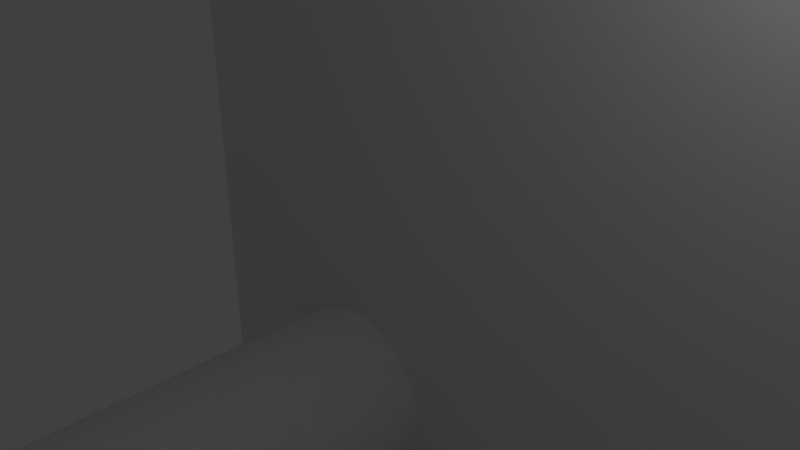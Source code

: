 # Source: end_stop_support_c.blend  (saved by Blender 2.79.0; exported with 4.5.12 LTS)
import bpy
from mathutils import Matrix  # noqa: F401  (used for matrix-valued properties, if any)

bpy.ops.wm.read_factory_settings(use_empty=True)
scene = bpy.context.scene
scene.name = 'Scene'

# ---- collections
col_collection_1 = bpy.data.collections.new('Collection 1'); scene.collection.children.link(col_collection_1)

# ---- materials (node trees are filled in below, after node groups)
mat_material = bpy.data.materials.new('Material')
mat_material.alpha_threshold = 0.0
mat_material.use_transparent_shadow = False
mat_material.roughness = 0.5
mat_material.line_color = (0.0, 0.0, 0.0, 1.0)

# ---- material node trees

# ---- world
world_world = bpy.data.worlds.new('World'); scene.world = world_world
world_world.color = (0.05088, 0.05088, 0.05088)
world_world.use_sun_shadow = False
world_world.sun_shadow_jitter_overblur = 0.0
world_world.cycles.sampling_method = 'MANUAL'

# ---- cameras
cam_camera = bpy.data.cameras.new('Camera')
cam_camera.clip_end = 100.0
cam_camera.lens = 35.0
cam_camera.sensor_width = 32.0
cam_camera.sensor_height = 18.0
cam_camera.ortho_scale = 7.314
cam_camera.dof.focus_distance = 0.0
cam_camera.dof.aperture_fstop = 128.0

# ---- lights
light_lamp = bpy.data.lights.new('Lamp', 'POINT')
light_lamp.transmission_factor = 0.0
light_lamp.cutoff_distance = 30.0
light_lamp.energy = 100.0
light_lamp.shadow_buffer_clip_start = 1.001
light_lamp.shadow_soft_size = 0.1
light_lamp.shadow_maximum_resolution = 0.006
light_lamp.use_absolute_resolution = True

# ---- meshes
me_cylinder_004 = bpy.data.meshes.new('Cylinder.004')
me_cylinder_004.from_pydata([(0.0, 2.0, -10.0), (0.0, 2.0, 10.0), (0.196, 1.99, -10.0), (0.196, 1.99, 10.0), (0.3902, 1.962, -10.0), (0.3902, 1.962, 10.0), (0.5806, 1.914, -10.0), (0.5806, 1.914, 10.0), (0.7654, 1.848, -10.0), (0.7654, 1.848, 10.0), (0.9428, 1.764, -10.0), (0.9428, 1.764, 10.0), (1.111, 1.663, -10.0), (1.111, 1.663, 10.0), (1.269, 1.546, -10.0), (1.269, 1.546, 10.0), (1.414, 1.414, -10.0), (1.414, 1.414, 10.0), (1.546, 1.269, -10.0), (1.546, 1.269, 10.0), (1.663, 1.111, -10.0), (1.663, 1.111, 10.0), (1.764, 0.9428, -10.0), (1.764, 0.9428, 10.0), (1.848, 0.7654, -10.0), (1.848, 0.7654, 10.0), (1.914, 0.5806, -10.0), (1.914, 0.5806, 10.0), (1.962, 0.3902, -10.0), (1.962, 0.3902, 10.0), (1.99, 0.196, -10.0), (1.99, 0.196, 10.0), (2.0, -3.258e-07, -10.0), (2.0, -3.258e-07, 10.0), (1.99, -0.196, -10.0), (1.99, -0.196, 10.0), (1.962, -0.3902, -10.0), (1.962, -0.3902, 10.0), (1.914, -0.5806, -10.0), (1.914, -0.5806, 10.0), (1.848, -0.7654, -10.0), (1.848, -0.7654, 10.0), (1.764, -0.9428, -10.0), (1.764, -0.9428, 10.0), (1.663, -1.111, -10.0), (1.663, -1.111, 10.0), (1.546, -1.269, -10.0), (1.546, -1.269, 10.0), (1.414, -1.414, -10.0), (1.414, -1.414, 10.0), (1.269, -1.546, -10.0), (1.269, -1.546, 10.0), (1.111, -1.663, -10.0), (1.111, -1.663, 10.0), (0.9428, -1.764, -10.0), (0.9428, -1.764, 10.0), (0.7654, -1.848, -10.0), (0.7654, -1.848, 10.0), (0.5806, -1.914, -10.0), (0.5806, -1.914, 10.0), (0.3902, -1.962, -10.0), (0.3902, -1.962, 10.0), (0.196, -1.99, -10.0), (0.196, -1.99, 10.0), (-1.605e-06, -2.0, -10.0), (-1.605e-06, -2.0, 10.0), (-0.196, -1.99, -10.0), (-0.196, -1.99, 10.0), (-0.3902, -1.962, -10.0), (-0.3902, -1.962, 10.0), (-0.5806, -1.914, -10.0), (-0.5806, -1.914, 10.0), (-0.7654, -1.848, -10.0), (-0.7654, -1.848, 10.0), (-0.9428, -1.764, -10.0), (-0.9428, -1.764, 10.0), (-1.111, -1.663, -10.0), (-1.111, -1.663, 10.0), (-1.269, -1.546, -10.0), (-1.269, -1.546, 10.0), (-1.414, -1.414, -10.0), (-1.414, -1.414, 10.0), (-1.546, -1.269, -10.0), (-1.546, -1.269, 10.0), (-1.663, -1.111, -10.0), (-1.663, -1.111, 10.0), (-1.764, -0.9428, -10.0), (-1.764, -0.9428, 10.0), (-1.848, -0.7654, -10.0), (-1.848, -0.7654, 10.0), (-1.914, -0.5806, -10.0), (-1.914, -0.5806, 10.0), (-1.962, -0.3902, -10.0), (-1.962, -0.3902, 10.0), (-1.99, -0.196, -10.0), (-1.99, -0.196, 10.0), (-2.0, -9.298e-07, -10.0), (-2.0, -9.298e-07, 10.0), (-1.99, 0.196, -10.0), (-1.99, 0.196, 10.0), (-1.962, 0.3902, -10.0), (-1.962, 0.3902, 10.0), (-1.914, 0.5806, -10.0), (-1.914, 0.5806, 10.0), (-1.848, 0.7654, -10.0), (-1.848, 0.7654, 10.0), (-1.764, 0.9428, -10.0), (-1.764, 0.9428, 10.0), (-1.663, 1.111, -10.0), (-1.663, 1.111, 10.0), (-1.546, 1.269, -10.0), (-1.546, 1.269, 10.0), (-1.414, 1.414, -10.0), (-1.414, 1.414, 10.0), (-1.269, 1.546, -10.0), (-1.269, 1.546, 10.0), (-1.111, 1.663, -10.0), (-1.111, 1.663, 10.0), (-0.9428, 1.764, -10.0), (-0.9428, 1.764, 10.0), (-0.7654, 1.848, -10.0), (-0.7654, 1.848, 10.0), (-0.5806, 1.914, -10.0), (-0.5806, 1.914, 10.0), (-0.3902, 1.962, -10.0), (-0.3902, 1.962, 10.0), (-0.196, 1.99, -10.0), (-0.196, 1.99, 10.0)], [], [(0, 1, 3, 2), (2, 3, 5, 4), (4, 5, 7, 6), (6, 7, 9, 8), (8, 9, 11, 10), (10, 11, 13, 12), (12, 13, 15, 14), (14, 15, 17, 16), (16, 17, 19, 18), (18, 19, 21, 20), (20, 21, 23, 22), (22, 23, 25, 24), (24, 25, 27, 26), (26, 27, 29, 28), (28, 29, 31, 30), (30, 31, 33, 32), (32, 33, 35, 34), (34, 35, 37, 36), (36, 37, 39, 38), (38, 39, 41, 40), (40, 41, 43, 42), (42, 43, 45, 44), (44, 45, 47, 46), (46, 47, 49, 48), (48, 49, 51, 50), (50, 51, 53, 52), (52, 53, 55, 54), (54, 55, 57, 56), (56, 57, 59, 58), (58, 59, 61, 60), (60, 61, 63, 62), (62, 63, 65, 64), (64, 65, 67, 66), (66, 67, 69, 68), (68, 69, 71, 70), (70, 71, 73, 72), (72, 73, 75, 74), (74, 75, 77, 76), (76, 77, 79, 78), (78, 79, 81, 80), (80, 81, 83, 82), (82, 83, 85, 84), (84, 85, 87, 86), (86, 87, 89, 88), (88, 89, 91, 90), (90, 91, 93, 92), (92, 93, 95, 94), (94, 95, 97, 96), (96, 97, 99, 98), (98, 99, 101, 100), (100, 101, 103, 102), (102, 103, 105, 104), (104, 105, 107, 106), (106, 107, 109, 108), (108, 109, 111, 110), (110, 111, 113, 112), (112, 113, 115, 114), (114, 115, 117, 116), (116, 117, 119, 118), (118, 119, 121, 120), (120, 121, 123, 122), (122, 123, 125, 124), (3, 1, 127, 125, 123, 121, 119, 117, 115, 113, 111, 109, 107, 105, 103, 101, 99, 97, 95, 93, 91, 89, 87, 85, 83, 81, 79, 77, 75, 73, 71, 69, 67, 65, 63, 61, 59, 57, 55, 53, 51, 49, 47, 45, 43, 41, 39, 37, 35, 33, 31, 29, 27, 25, 23, 21, 19, 17, 15, 13, 11, 9, 7, 5), (124, 125, 127, 126), (126, 127, 1, 0), (0, 2, 4, 6, 8, 10, 12, 14, 16, 18, 20, 22, 24, 26, 28, 30, 32, 34, 36, 38, 40, 42, 44, 46, 48, 50, 52, 54, 56, 58, 60, 62, 64, 66, 68, 70, 72, 74, 76, 78, 80, 82, 84, 86, 88, 90, 92, 94, 96, 98, 100, 102, 104, 106, 108, 110, 112, 114, 116, 118, 120, 122, 124, 126)])
me_cylinder_004.use_remesh_preserve_volume = False
me_cylinder_004.use_remesh_preserve_attributes = False
me_cylinder_004.use_mirror_vertex_groups = False
me_cylinder_004.update()
me_cylinder_003 = bpy.data.meshes.new('Cylinder.003')
me_cylinder_003.from_pydata([(0.0, 2.0, -10.0), (0.0, 2.0, 10.0), (0.196, 1.99, -10.0), (0.196, 1.99, 10.0), (0.3902, 1.962, -10.0), (0.3902, 1.962, 10.0), (0.5806, 1.914, -10.0), (0.5806, 1.914, 10.0), (0.7654, 1.848, -10.0), (0.7654, 1.848, 10.0), (0.9428, 1.764, -10.0), (0.9428, 1.764, 10.0), (1.111, 1.663, -10.0), (1.111, 1.663, 10.0), (1.269, 1.546, -10.0), (1.269, 1.546, 10.0), (1.414, 1.414, -10.0), (1.414, 1.414, 10.0), (1.546, 1.269, -10.0), (1.546, 1.269, 10.0), (1.663, 1.111, -10.0), (1.663, 1.111, 10.0), (1.764, 0.9428, -10.0), (1.764, 0.9428, 10.0), (1.848, 0.7654, -10.0), (1.848, 0.7654, 10.0), (1.914, 0.5806, -10.0), (1.914, 0.5806, 10.0), (1.962, 0.3902, -10.0), (1.962, 0.3902, 10.0), (1.99, 0.196, -10.0), (1.99, 0.196, 10.0), (2.0, -3.258e-07, -10.0), (2.0, -3.258e-07, 10.0), (1.99, -0.196, -10.0), (1.99, -0.196, 10.0), (1.962, -0.3902, -10.0), (1.962, -0.3902, 10.0), (1.914, -0.5806, -10.0), (1.914, -0.5806, 10.0), (1.848, -0.7654, -10.0), (1.848, -0.7654, 10.0), (1.764, -0.9428, -10.0), (1.764, -0.9428, 10.0), (1.663, -1.111, -10.0), (1.663, -1.111, 10.0), (1.546, -1.269, -10.0), (1.546, -1.269, 10.0), (1.414, -1.414, -10.0), (1.414, -1.414, 10.0), (1.269, -1.546, -10.0), (1.269, -1.546, 10.0), (1.111, -1.663, -10.0), (1.111, -1.663, 10.0), (0.9428, -1.764, -10.0), (0.9428, -1.764, 10.0), (0.7654, -1.848, -10.0), (0.7654, -1.848, 10.0), (0.5806, -1.914, -10.0), (0.5806, -1.914, 10.0), (0.3902, -1.962, -10.0), (0.3902, -1.962, 10.0), (0.196, -1.99, -10.0), (0.196, -1.99, 10.0), (-1.605e-06, -2.0, -10.0), (-1.605e-06, -2.0, 10.0), (-0.196, -1.99, -10.0), (-0.196, -1.99, 10.0), (-0.3902, -1.962, -10.0), (-0.3902, -1.962, 10.0), (-0.5806, -1.914, -10.0), (-0.5806, -1.914, 10.0), (-0.7654, -1.848, -10.0), (-0.7654, -1.848, 10.0), (-0.9428, -1.764, -10.0), (-0.9428, -1.764, 10.0), (-1.111, -1.663, -10.0), (-1.111, -1.663, 10.0), (-1.269, -1.546, -10.0), (-1.269, -1.546, 10.0), (-1.414, -1.414, -10.0), (-1.414, -1.414, 10.0), (-1.546, -1.269, -10.0), (-1.546, -1.269, 10.0), (-1.663, -1.111, -10.0), (-1.663, -1.111, 10.0), (-1.764, -0.9428, -10.0), (-1.764, -0.9428, 10.0), (-1.848, -0.7654, -10.0), (-1.848, -0.7654, 10.0), (-1.914, -0.5806, -10.0), (-1.914, -0.5806, 10.0), (-1.962, -0.3902, -10.0), (-1.962, -0.3902, 10.0), (-1.99, -0.196, -10.0), (-1.99, -0.196, 10.0), (-2.0, -9.298e-07, -10.0), (-2.0, -9.298e-07, 10.0), (-1.99, 0.196, -10.0), (-1.99, 0.196, 10.0), (-1.962, 0.3902, -10.0), (-1.962, 0.3902, 10.0), (-1.914, 0.5806, -10.0), (-1.914, 0.5806, 10.0), (-1.848, 0.7654, -10.0), (-1.848, 0.7654, 10.0), (-1.764, 0.9428, -10.0), (-1.764, 0.9428, 10.0), (-1.663, 1.111, -10.0), (-1.663, 1.111, 10.0), (-1.546, 1.269, -10.0), (-1.546, 1.269, 10.0), (-1.414, 1.414, -10.0), (-1.414, 1.414, 10.0), (-1.269, 1.546, -10.0), (-1.269, 1.546, 10.0), (-1.111, 1.663, -10.0), (-1.111, 1.663, 10.0), (-0.9428, 1.764, -10.0), (-0.9428, 1.764, 10.0), (-0.7654, 1.848, -10.0), (-0.7654, 1.848, 10.0), (-0.5806, 1.914, -10.0), (-0.5806, 1.914, 10.0), (-0.3902, 1.962, -10.0), (-0.3902, 1.962, 10.0), (-0.196, 1.99, -10.0), (-0.196, 1.99, 10.0)], [], [(0, 1, 3, 2), (2, 3, 5, 4), (4, 5, 7, 6), (6, 7, 9, 8), (8, 9, 11, 10), (10, 11, 13, 12), (12, 13, 15, 14), (14, 15, 17, 16), (16, 17, 19, 18), (18, 19, 21, 20), (20, 21, 23, 22), (22, 23, 25, 24), (24, 25, 27, 26), (26, 27, 29, 28), (28, 29, 31, 30), (30, 31, 33, 32), (32, 33, 35, 34), (34, 35, 37, 36), (36, 37, 39, 38), (38, 39, 41, 40), (40, 41, 43, 42), (42, 43, 45, 44), (44, 45, 47, 46), (46, 47, 49, 48), (48, 49, 51, 50), (50, 51, 53, 52), (52, 53, 55, 54), (54, 55, 57, 56), (56, 57, 59, 58), (58, 59, 61, 60), (60, 61, 63, 62), (62, 63, 65, 64), (64, 65, 67, 66), (66, 67, 69, 68), (68, 69, 71, 70), (70, 71, 73, 72), (72, 73, 75, 74), (74, 75, 77, 76), (76, 77, 79, 78), (78, 79, 81, 80), (80, 81, 83, 82), (82, 83, 85, 84), (84, 85, 87, 86), (86, 87, 89, 88), (88, 89, 91, 90), (90, 91, 93, 92), (92, 93, 95, 94), (94, 95, 97, 96), (96, 97, 99, 98), (98, 99, 101, 100), (100, 101, 103, 102), (102, 103, 105, 104), (104, 105, 107, 106), (106, 107, 109, 108), (108, 109, 111, 110), (110, 111, 113, 112), (112, 113, 115, 114), (114, 115, 117, 116), (116, 117, 119, 118), (118, 119, 121, 120), (120, 121, 123, 122), (122, 123, 125, 124), (3, 1, 127, 125, 123, 121, 119, 117, 115, 113, 111, 109, 107, 105, 103, 101, 99, 97, 95, 93, 91, 89, 87, 85, 83, 81, 79, 77, 75, 73, 71, 69, 67, 65, 63, 61, 59, 57, 55, 53, 51, 49, 47, 45, 43, 41, 39, 37, 35, 33, 31, 29, 27, 25, 23, 21, 19, 17, 15, 13, 11, 9, 7, 5), (124, 125, 127, 126), (126, 127, 1, 0), (0, 2, 4, 6, 8, 10, 12, 14, 16, 18, 20, 22, 24, 26, 28, 30, 32, 34, 36, 38, 40, 42, 44, 46, 48, 50, 52, 54, 56, 58, 60, 62, 64, 66, 68, 70, 72, 74, 76, 78, 80, 82, 84, 86, 88, 90, 92, 94, 96, 98, 100, 102, 104, 106, 108, 110, 112, 114, 116, 118, 120, 122, 124, 126)])
me_cylinder_003.use_remesh_preserve_volume = False
me_cylinder_003.use_remesh_preserve_attributes = False
me_cylinder_003.use_mirror_vertex_groups = False
me_cylinder_003.update()
me_cylinder_002 = bpy.data.meshes.new('Cylinder.002')
me_cylinder_002.from_pydata([(0.0, 2.0, -10.0), (0.0, 2.0, 10.0), (0.196, 1.99, -10.0), (0.196, 1.99, 10.0), (0.3902, 1.962, -10.0), (0.3902, 1.962, 10.0), (0.5806, 1.914, -10.0), (0.5806, 1.914, 10.0), (0.7654, 1.848, -10.0), (0.7654, 1.848, 10.0), (0.9428, 1.764, -10.0), (0.9428, 1.764, 10.0), (1.111, 1.663, -10.0), (1.111, 1.663, 10.0), (1.269, 1.546, -10.0), (1.269, 1.546, 10.0), (1.414, 1.414, -10.0), (1.414, 1.414, 10.0), (1.546, 1.269, -10.0), (1.546, 1.269, 10.0), (1.663, 1.111, -10.0), (1.663, 1.111, 10.0), (1.764, 0.9428, -10.0), (1.764, 0.9428, 10.0), (1.848, 0.7654, -10.0), (1.848, 0.7654, 10.0), (1.914, 0.5806, -10.0), (1.914, 0.5806, 10.0), (1.962, 0.3902, -10.0), (1.962, 0.3902, 10.0), (1.99, 0.196, -10.0), (1.99, 0.196, 10.0), (2.0, -3.258e-07, -10.0), (2.0, -3.258e-07, 10.0), (1.99, -0.196, -10.0), (1.99, -0.196, 10.0), (1.962, -0.3902, -10.0), (1.962, -0.3902, 10.0), (1.914, -0.5806, -10.0), (1.914, -0.5806, 10.0), (1.848, -0.7654, -10.0), (1.848, -0.7654, 10.0), (1.764, -0.9428, -10.0), (1.764, -0.9428, 10.0), (1.663, -1.111, -10.0), (1.663, -1.111, 10.0), (1.546, -1.269, -10.0), (1.546, -1.269, 10.0), (1.414, -1.414, -10.0), (1.414, -1.414, 10.0), (1.269, -1.546, -10.0), (1.269, -1.546, 10.0), (1.111, -1.663, -10.0), (1.111, -1.663, 10.0), (0.9428, -1.764, -10.0), (0.9428, -1.764, 10.0), (0.7654, -1.848, -10.0), (0.7654, -1.848, 10.0), (0.5806, -1.914, -10.0), (0.5806, -1.914, 10.0), (0.3902, -1.962, -10.0), (0.3902, -1.962, 10.0), (0.196, -1.99, -10.0), (0.196, -1.99, 10.0), (-1.605e-06, -2.0, -10.0), (-1.605e-06, -2.0, 10.0), (-0.196, -1.99, -10.0), (-0.196, -1.99, 10.0), (-0.3902, -1.962, -10.0), (-0.3902, -1.962, 10.0), (-0.5806, -1.914, -10.0), (-0.5806, -1.914, 10.0), (-0.7654, -1.848, -10.0), (-0.7654, -1.848, 10.0), (-0.9428, -1.764, -10.0), (-0.9428, -1.764, 10.0), (-1.111, -1.663, -10.0), (-1.111, -1.663, 10.0), (-1.269, -1.546, -10.0), (-1.269, -1.546, 10.0), (-1.414, -1.414, -10.0), (-1.414, -1.414, 10.0), (-1.546, -1.269, -10.0), (-1.546, -1.269, 10.0), (-1.663, -1.111, -10.0), (-1.663, -1.111, 10.0), (-1.764, -0.9428, -10.0), (-1.764, -0.9428, 10.0), (-1.848, -0.7654, -10.0), (-1.848, -0.7654, 10.0), (-1.914, -0.5806, -10.0), (-1.914, -0.5806, 10.0), (-1.962, -0.3902, -10.0), (-1.962, -0.3902, 10.0), (-1.99, -0.196, -10.0), (-1.99, -0.196, 10.0), (-2.0, -9.298e-07, -10.0), (-2.0, -9.298e-07, 10.0), (-1.99, 0.196, -10.0), (-1.99, 0.196, 10.0), (-1.962, 0.3902, -10.0), (-1.962, 0.3902, 10.0), (-1.914, 0.5806, -10.0), (-1.914, 0.5806, 10.0), (-1.848, 0.7654, -10.0), (-1.848, 0.7654, 10.0), (-1.764, 0.9428, -10.0), (-1.764, 0.9428, 10.0), (-1.663, 1.111, -10.0), (-1.663, 1.111, 10.0), (-1.546, 1.269, -10.0), (-1.546, 1.269, 10.0), (-1.414, 1.414, -10.0), (-1.414, 1.414, 10.0), (-1.269, 1.546, -10.0), (-1.269, 1.546, 10.0), (-1.111, 1.663, -10.0), (-1.111, 1.663, 10.0), (-0.9428, 1.764, -10.0), (-0.9428, 1.764, 10.0), (-0.7654, 1.848, -10.0), (-0.7654, 1.848, 10.0), (-0.5806, 1.914, -10.0), (-0.5806, 1.914, 10.0), (-0.3902, 1.962, -10.0), (-0.3902, 1.962, 10.0), (-0.196, 1.99, -10.0), (-0.196, 1.99, 10.0)], [], [(0, 1, 3, 2), (2, 3, 5, 4), (4, 5, 7, 6), (6, 7, 9, 8), (8, 9, 11, 10), (10, 11, 13, 12), (12, 13, 15, 14), (14, 15, 17, 16), (16, 17, 19, 18), (18, 19, 21, 20), (20, 21, 23, 22), (22, 23, 25, 24), (24, 25, 27, 26), (26, 27, 29, 28), (28, 29, 31, 30), (30, 31, 33, 32), (32, 33, 35, 34), (34, 35, 37, 36), (36, 37, 39, 38), (38, 39, 41, 40), (40, 41, 43, 42), (42, 43, 45, 44), (44, 45, 47, 46), (46, 47, 49, 48), (48, 49, 51, 50), (50, 51, 53, 52), (52, 53, 55, 54), (54, 55, 57, 56), (56, 57, 59, 58), (58, 59, 61, 60), (60, 61, 63, 62), (62, 63, 65, 64), (64, 65, 67, 66), (66, 67, 69, 68), (68, 69, 71, 70), (70, 71, 73, 72), (72, 73, 75, 74), (74, 75, 77, 76), (76, 77, 79, 78), (78, 79, 81, 80), (80, 81, 83, 82), (82, 83, 85, 84), (84, 85, 87, 86), (86, 87, 89, 88), (88, 89, 91, 90), (90, 91, 93, 92), (92, 93, 95, 94), (94, 95, 97, 96), (96, 97, 99, 98), (98, 99, 101, 100), (100, 101, 103, 102), (102, 103, 105, 104), (104, 105, 107, 106), (106, 107, 109, 108), (108, 109, 111, 110), (110, 111, 113, 112), (112, 113, 115, 114), (114, 115, 117, 116), (116, 117, 119, 118), (118, 119, 121, 120), (120, 121, 123, 122), (122, 123, 125, 124), (3, 1, 127, 125, 123, 121, 119, 117, 115, 113, 111, 109, 107, 105, 103, 101, 99, 97, 95, 93, 91, 89, 87, 85, 83, 81, 79, 77, 75, 73, 71, 69, 67, 65, 63, 61, 59, 57, 55, 53, 51, 49, 47, 45, 43, 41, 39, 37, 35, 33, 31, 29, 27, 25, 23, 21, 19, 17, 15, 13, 11, 9, 7, 5), (124, 125, 127, 126), (126, 127, 1, 0), (0, 2, 4, 6, 8, 10, 12, 14, 16, 18, 20, 22, 24, 26, 28, 30, 32, 34, 36, 38, 40, 42, 44, 46, 48, 50, 52, 54, 56, 58, 60, 62, 64, 66, 68, 70, 72, 74, 76, 78, 80, 82, 84, 86, 88, 90, 92, 94, 96, 98, 100, 102, 104, 106, 108, 110, 112, 114, 116, 118, 120, 122, 124, 126)])
me_cylinder_002.use_remesh_preserve_volume = False
me_cylinder_002.use_remesh_preserve_attributes = False
me_cylinder_002.use_mirror_vertex_groups = False
me_cylinder_002.update()
me_cylinder_001 = bpy.data.meshes.new('Cylinder.001')
me_cylinder_001.from_pydata([(0.0, 2.0, -10.0), (0.0, 2.0, 10.0), (0.196, 1.99, -10.0), (0.196, 1.99, 10.0), (0.3902, 1.962, -10.0), (0.3902, 1.962, 10.0), (0.5806, 1.914, -10.0), (0.5806, 1.914, 10.0), (0.7654, 1.848, -10.0), (0.7654, 1.848, 10.0), (0.9428, 1.764, -10.0), (0.9428, 1.764, 10.0), (1.111, 1.663, -10.0), (1.111, 1.663, 10.0), (1.269, 1.546, -10.0), (1.269, 1.546, 10.0), (1.414, 1.414, -10.0), (1.414, 1.414, 10.0), (1.546, 1.269, -10.0), (1.546, 1.269, 10.0), (1.663, 1.111, -10.0), (1.663, 1.111, 10.0), (1.764, 0.9428, -10.0), (1.764, 0.9428, 10.0), (1.848, 0.7654, -10.0), (1.848, 0.7654, 10.0), (1.914, 0.5806, -10.0), (1.914, 0.5806, 10.0), (1.962, 0.3902, -10.0), (1.962, 0.3902, 10.0), (1.99, 0.196, -10.0), (1.99, 0.196, 10.0), (2.0, -3.258e-07, -10.0), (2.0, -3.258e-07, 10.0), (1.99, -0.196, -10.0), (1.99, -0.196, 10.0), (1.962, -0.3902, -10.0), (1.962, -0.3902, 10.0), (1.914, -0.5806, -10.0), (1.914, -0.5806, 10.0), (1.848, -0.7654, -10.0), (1.848, -0.7654, 10.0), (1.764, -0.9428, -10.0), (1.764, -0.9428, 10.0), (1.663, -1.111, -10.0), (1.663, -1.111, 10.0), (1.546, -1.269, -10.0), (1.546, -1.269, 10.0), (1.414, -1.414, -10.0), (1.414, -1.414, 10.0), (1.269, -1.546, -10.0), (1.269, -1.546, 10.0), (1.111, -1.663, -10.0), (1.111, -1.663, 10.0), (0.9428, -1.764, -10.0), (0.9428, -1.764, 10.0), (0.7654, -1.848, -10.0), (0.7654, -1.848, 10.0), (0.5806, -1.914, -10.0), (0.5806, -1.914, 10.0), (0.3902, -1.962, -10.0), (0.3902, -1.962, 10.0), (0.196, -1.99, -10.0), (0.196, -1.99, 10.0), (-1.605e-06, -2.0, -10.0), (-1.605e-06, -2.0, 10.0), (-0.196, -1.99, -10.0), (-0.196, -1.99, 10.0), (-0.3902, -1.962, -10.0), (-0.3902, -1.962, 10.0), (-0.5806, -1.914, -10.0), (-0.5806, -1.914, 10.0), (-0.7654, -1.848, -10.0), (-0.7654, -1.848, 10.0), (-0.9428, -1.764, -10.0), (-0.9428, -1.764, 10.0), (-1.111, -1.663, -10.0), (-1.111, -1.663, 10.0), (-1.269, -1.546, -10.0), (-1.269, -1.546, 10.0), (-1.414, -1.414, -10.0), (-1.414, -1.414, 10.0), (-1.546, -1.269, -10.0), (-1.546, -1.269, 10.0), (-1.663, -1.111, -10.0), (-1.663, -1.111, 10.0), (-1.764, -0.9428, -10.0), (-1.764, -0.9428, 10.0), (-1.848, -0.7654, -10.0), (-1.848, -0.7654, 10.0), (-1.914, -0.5806, -10.0), (-1.914, -0.5806, 10.0), (-1.962, -0.3902, -10.0), (-1.962, -0.3902, 10.0), (-1.99, -0.196, -10.0), (-1.99, -0.196, 10.0), (-2.0, -9.298e-07, -10.0), (-2.0, -9.298e-07, 10.0), (-1.99, 0.196, -10.0), (-1.99, 0.196, 10.0), (-1.962, 0.3902, -10.0), (-1.962, 0.3902, 10.0), (-1.914, 0.5806, -10.0), (-1.914, 0.5806, 10.0), (-1.848, 0.7654, -10.0), (-1.848, 0.7654, 10.0), (-1.764, 0.9428, -10.0), (-1.764, 0.9428, 10.0), (-1.663, 1.111, -10.0), (-1.663, 1.111, 10.0), (-1.546, 1.269, -10.0), (-1.546, 1.269, 10.0), (-1.414, 1.414, -10.0), (-1.414, 1.414, 10.0), (-1.269, 1.546, -10.0), (-1.269, 1.546, 10.0), (-1.111, 1.663, -10.0), (-1.111, 1.663, 10.0), (-0.9428, 1.764, -10.0), (-0.9428, 1.764, 10.0), (-0.7654, 1.848, -10.0), (-0.7654, 1.848, 10.0), (-0.5806, 1.914, -10.0), (-0.5806, 1.914, 10.0), (-0.3902, 1.962, -10.0), (-0.3902, 1.962, 10.0), (-0.196, 1.99, -10.0), (-0.196, 1.99, 10.0)], [], [(0, 1, 3, 2), (2, 3, 5, 4), (4, 5, 7, 6), (6, 7, 9, 8), (8, 9, 11, 10), (10, 11, 13, 12), (12, 13, 15, 14), (14, 15, 17, 16), (16, 17, 19, 18), (18, 19, 21, 20), (20, 21, 23, 22), (22, 23, 25, 24), (24, 25, 27, 26), (26, 27, 29, 28), (28, 29, 31, 30), (30, 31, 33, 32), (32, 33, 35, 34), (34, 35, 37, 36), (36, 37, 39, 38), (38, 39, 41, 40), (40, 41, 43, 42), (42, 43, 45, 44), (44, 45, 47, 46), (46, 47, 49, 48), (48, 49, 51, 50), (50, 51, 53, 52), (52, 53, 55, 54), (54, 55, 57, 56), (56, 57, 59, 58), (58, 59, 61, 60), (60, 61, 63, 62), (62, 63, 65, 64), (64, 65, 67, 66), (66, 67, 69, 68), (68, 69, 71, 70), (70, 71, 73, 72), (72, 73, 75, 74), (74, 75, 77, 76), (76, 77, 79, 78), (78, 79, 81, 80), (80, 81, 83, 82), (82, 83, 85, 84), (84, 85, 87, 86), (86, 87, 89, 88), (88, 89, 91, 90), (90, 91, 93, 92), (92, 93, 95, 94), (94, 95, 97, 96), (96, 97, 99, 98), (98, 99, 101, 100), (100, 101, 103, 102), (102, 103, 105, 104), (104, 105, 107, 106), (106, 107, 109, 108), (108, 109, 111, 110), (110, 111, 113, 112), (112, 113, 115, 114), (114, 115, 117, 116), (116, 117, 119, 118), (118, 119, 121, 120), (120, 121, 123, 122), (122, 123, 125, 124), (3, 1, 127, 125, 123, 121, 119, 117, 115, 113, 111, 109, 107, 105, 103, 101, 99, 97, 95, 93, 91, 89, 87, 85, 83, 81, 79, 77, 75, 73, 71, 69, 67, 65, 63, 61, 59, 57, 55, 53, 51, 49, 47, 45, 43, 41, 39, 37, 35, 33, 31, 29, 27, 25, 23, 21, 19, 17, 15, 13, 11, 9, 7, 5), (124, 125, 127, 126), (126, 127, 1, 0), (0, 2, 4, 6, 8, 10, 12, 14, 16, 18, 20, 22, 24, 26, 28, 30, 32, 34, 36, 38, 40, 42, 44, 46, 48, 50, 52, 54, 56, 58, 60, 62, 64, 66, 68, 70, 72, 74, 76, 78, 80, 82, 84, 86, 88, 90, 92, 94, 96, 98, 100, 102, 104, 106, 108, 110, 112, 114, 116, 118, 120, 122, 124, 126)])
me_cylinder_001.use_remesh_preserve_volume = False
me_cylinder_001.use_remesh_preserve_attributes = False
me_cylinder_001.use_mirror_vertex_groups = False
me_cylinder_001.update()
me_cylinder = bpy.data.meshes.new('Cylinder')
me_cylinder.from_pydata([(0.0, 2.0, -10.0), (0.0, 2.0, 10.0), (0.196, 1.99, -10.0), (0.196, 1.99, 10.0), (0.3902, 1.962, -10.0), (0.3902, 1.962, 10.0), (0.5806, 1.914, -10.0), (0.5806, 1.914, 10.0), (0.7654, 1.848, -10.0), (0.7654, 1.848, 10.0), (0.9428, 1.764, -10.0), (0.9428, 1.764, 10.0), (1.111, 1.663, -10.0), (1.111, 1.663, 10.0), (1.269, 1.546, -10.0), (1.269, 1.546, 10.0), (1.414, 1.414, -10.0), (1.414, 1.414, 10.0), (1.546, 1.269, -10.0), (1.546, 1.269, 10.0), (1.663, 1.111, -10.0), (1.663, 1.111, 10.0), (1.764, 0.9428, -10.0), (1.764, 0.9428, 10.0), (1.848, 0.7654, -10.0), (1.848, 0.7654, 10.0), (1.914, 0.5806, -10.0), (1.914, 0.5806, 10.0), (1.962, 0.3902, -10.0), (1.962, 0.3902, 10.0), (1.99, 0.196, -10.0), (1.99, 0.196, 10.0), (2.0, -3.258e-07, -10.0), (2.0, -3.258e-07, 10.0), (1.99, -0.196, -10.0), (1.99, -0.196, 10.0), (1.962, -0.3902, -10.0), (1.962, -0.3902, 10.0), (1.914, -0.5806, -10.0), (1.914, -0.5806, 10.0), (1.848, -0.7654, -10.0), (1.848, -0.7654, 10.0), (1.764, -0.9428, -10.0), (1.764, -0.9428, 10.0), (1.663, -1.111, -10.0), (1.663, -1.111, 10.0), (1.546, -1.269, -10.0), (1.546, -1.269, 10.0), (1.414, -1.414, -10.0), (1.414, -1.414, 10.0), (1.269, -1.546, -10.0), (1.269, -1.546, 10.0), (1.111, -1.663, -10.0), (1.111, -1.663, 10.0), (0.9428, -1.764, -10.0), (0.9428, -1.764, 10.0), (0.7654, -1.848, -10.0), (0.7654, -1.848, 10.0), (0.5806, -1.914, -10.0), (0.5806, -1.914, 10.0), (0.3902, -1.962, -10.0), (0.3902, -1.962, 10.0), (0.196, -1.99, -10.0), (0.196, -1.99, 10.0), (-1.605e-06, -2.0, -10.0), (-1.605e-06, -2.0, 10.0), (-0.196, -1.99, -10.0), (-0.196, -1.99, 10.0), (-0.3902, -1.962, -10.0), (-0.3902, -1.962, 10.0), (-0.5806, -1.914, -10.0), (-0.5806, -1.914, 10.0), (-0.7654, -1.848, -10.0), (-0.7654, -1.848, 10.0), (-0.9428, -1.764, -10.0), (-0.9428, -1.764, 10.0), (-1.111, -1.663, -10.0), (-1.111, -1.663, 10.0), (-1.269, -1.546, -10.0), (-1.269, -1.546, 10.0), (-1.414, -1.414, -10.0), (-1.414, -1.414, 10.0), (-1.546, -1.269, -10.0), (-1.546, -1.269, 10.0), (-1.663, -1.111, -10.0), (-1.663, -1.111, 10.0), (-1.764, -0.9428, -10.0), (-1.764, -0.9428, 10.0), (-1.848, -0.7654, -10.0), (-1.848, -0.7654, 10.0), (-1.914, -0.5806, -10.0), (-1.914, -0.5806, 10.0), (-1.962, -0.3902, -10.0), (-1.962, -0.3902, 10.0), (-1.99, -0.196, -10.0), (-1.99, -0.196, 10.0), (-2.0, -9.298e-07, -10.0), (-2.0, -9.298e-07, 10.0), (-1.99, 0.196, -10.0), (-1.99, 0.196, 10.0), (-1.962, 0.3902, -10.0), (-1.962, 0.3902, 10.0), (-1.914, 0.5806, -10.0), (-1.914, 0.5806, 10.0), (-1.848, 0.7654, -10.0), (-1.848, 0.7654, 10.0), (-1.764, 0.9428, -10.0), (-1.764, 0.9428, 10.0), (-1.663, 1.111, -10.0), (-1.663, 1.111, 10.0), (-1.546, 1.269, -10.0), (-1.546, 1.269, 10.0), (-1.414, 1.414, -10.0), (-1.414, 1.414, 10.0), (-1.269, 1.546, -10.0), (-1.269, 1.546, 10.0), (-1.111, 1.663, -10.0), (-1.111, 1.663, 10.0), (-0.9428, 1.764, -10.0), (-0.9428, 1.764, 10.0), (-0.7654, 1.848, -10.0), (-0.7654, 1.848, 10.0), (-0.5806, 1.914, -10.0), (-0.5806, 1.914, 10.0), (-0.3902, 1.962, -10.0), (-0.3902, 1.962, 10.0), (-0.196, 1.99, -10.0), (-0.196, 1.99, 10.0)], [], [(0, 1, 3, 2), (2, 3, 5, 4), (4, 5, 7, 6), (6, 7, 9, 8), (8, 9, 11, 10), (10, 11, 13, 12), (12, 13, 15, 14), (14, 15, 17, 16), (16, 17, 19, 18), (18, 19, 21, 20), (20, 21, 23, 22), (22, 23, 25, 24), (24, 25, 27, 26), (26, 27, 29, 28), (28, 29, 31, 30), (30, 31, 33, 32), (32, 33, 35, 34), (34, 35, 37, 36), (36, 37, 39, 38), (38, 39, 41, 40), (40, 41, 43, 42), (42, 43, 45, 44), (44, 45, 47, 46), (46, 47, 49, 48), (48, 49, 51, 50), (50, 51, 53, 52), (52, 53, 55, 54), (54, 55, 57, 56), (56, 57, 59, 58), (58, 59, 61, 60), (60, 61, 63, 62), (62, 63, 65, 64), (64, 65, 67, 66), (66, 67, 69, 68), (68, 69, 71, 70), (70, 71, 73, 72), (72, 73, 75, 74), (74, 75, 77, 76), (76, 77, 79, 78), (78, 79, 81, 80), (80, 81, 83, 82), (82, 83, 85, 84), (84, 85, 87, 86), (86, 87, 89, 88), (88, 89, 91, 90), (90, 91, 93, 92), (92, 93, 95, 94), (94, 95, 97, 96), (96, 97, 99, 98), (98, 99, 101, 100), (100, 101, 103, 102), (102, 103, 105, 104), (104, 105, 107, 106), (106, 107, 109, 108), (108, 109, 111, 110), (110, 111, 113, 112), (112, 113, 115, 114), (114, 115, 117, 116), (116, 117, 119, 118), (118, 119, 121, 120), (120, 121, 123, 122), (122, 123, 125, 124), (3, 1, 127, 125, 123, 121, 119, 117, 115, 113, 111, 109, 107, 105, 103, 101, 99, 97, 95, 93, 91, 89, 87, 85, 83, 81, 79, 77, 75, 73, 71, 69, 67, 65, 63, 61, 59, 57, 55, 53, 51, 49, 47, 45, 43, 41, 39, 37, 35, 33, 31, 29, 27, 25, 23, 21, 19, 17, 15, 13, 11, 9, 7, 5), (124, 125, 127, 126), (126, 127, 1, 0), (0, 2, 4, 6, 8, 10, 12, 14, 16, 18, 20, 22, 24, 26, 28, 30, 32, 34, 36, 38, 40, 42, 44, 46, 48, 50, 52, 54, 56, 58, 60, 62, 64, 66, 68, 70, 72, 74, 76, 78, 80, 82, 84, 86, 88, 90, 92, 94, 96, 98, 100, 102, 104, 106, 108, 110, 112, 114, 116, 118, 120, 122, 124, 126)])
me_cylinder.use_remesh_preserve_volume = False
me_cylinder.use_remesh_preserve_attributes = False
me_cylinder.use_mirror_vertex_groups = False
me_cylinder.update()
me_cube = bpy.data.meshes.new('Cube')
me_cube.from_pydata([(1.0, 1.0, -1.0), (1.0, -1.0, -1.0), (-1.0, -1.0, -1.0), (-1.0, 1.0, -1.0), (1.0, 1.0, 1.0), (-1.0, 1.0, 1.0), (1.0, -1.0, -0.8751), (-1.0, 0.5414, -0.8751), (1.0, 0.5414, -0.8751), (-1.0, -1.0, -0.8751), (1.0, 0.5414, 1.0), (-1.0, 0.5414, 1.0)], [], [(0, 1, 2, 3), (4, 5, 11, 10), (0, 4, 10, 8, 6, 1), (1, 6, 9, 2), (2, 9, 7, 11, 5, 3), (4, 0, 3, 5), (7, 8, 10, 11), (8, 7, 9, 6)])
me_cube.materials.append(mat_material)
me_cube.use_remesh_preserve_volume = False
me_cube.use_remesh_preserve_attributes = False
me_cube.use_mirror_vertex_groups = False
me_cube.update()

# ---- objects
ob_cylinder_004 = bpy.data.objects.new('Cylinder.004', me_cylinder_004)
ob_cylinder_003 = bpy.data.objects.new('Cylinder.003', me_cylinder_003)
ob_cylinder_002 = bpy.data.objects.new('Cylinder.002', me_cylinder_002)
ob_cylinder_001 = bpy.data.objects.new('Cylinder.001', me_cylinder_001)
ob_cylinder = bpy.data.objects.new('Cylinder', me_cylinder)
ob_cube = bpy.data.objects.new('Cube', me_cube)
ob_lamp = bpy.data.objects.new('Lamp', light_lamp)
ob_camera = bpy.data.objects.new('Camera', cam_camera)

# ---- transforms, parenting, visibility, modifiers, constraints
ob_cylinder_004.location = (-3.969, -1.817, -27.33)
ob_cylinder_004.lineart.crease_threshold = 0.0
ob_cylinder_003.location = (4.602, -1.817, -27.33)
ob_cylinder_003.lineart.crease_threshold = 0.0
ob_cylinder_002.location = (-5.15, 5.86, -7.0)
ob_cylinder_002.rotation_euler = (1.571, 0.0, 0.0)
ob_cylinder_002.lineart.crease_threshold = 0.0
ob_cylinder_001.location = (7.0, 5.86, -7.0)
ob_cylinder_001.rotation_euler = (1.571, 0.0, 0.0)
ob_cylinder_001.lineart.crease_threshold = 0.0
ob_cylinder.location = (7.0, 5.86, 27.0)
ob_cylinder.rotation_euler = (1.571, 0.0, 0.0)
ob_cylinder.lineart.crease_threshold = 0.0
ob_cube.location = (0.0, 0.0, 0.0)
ob_cube.scale = (10.0, 7.5, 30.0)
ob_cube.lock_location = (True, True, True)
ob_cube.lock_rotations_4d = False
ob_cube.empty_display_type = 'ARROWS'
ob_cube.lineart.crease_threshold = 0.0
ob_lamp.location = (4.076, 1.005, 5.904)
ob_lamp.rotation_euler = (0.6503, 0.05522, 1.866)
ob_lamp.lock_rotations_4d = False
ob_lamp.empty_display_type = 'ARROWS'
ob_lamp.color = (0.0, 0.0, 0.0, 0.0)
ob_lamp.lineart.crease_threshold = 0.0
ob_camera.location = (7.481, -6.508, 5.344)
ob_camera.rotation_euler = (1.109, 0.0, 0.8149)
ob_camera.lock_rotations_4d = False
ob_camera.empty_display_type = 'ARROWS'
ob_camera.color = (0.0, 0.0, 0.0, 0.0)
ob_camera.display_type = 'WIRE'
ob_camera.lineart.crease_threshold = 0.0

# ---- collection membership
col_collection_1.objects.link(ob_cylinder_004)
col_collection_1.objects.link(ob_cylinder_003)
col_collection_1.objects.link(ob_cylinder_002)
col_collection_1.objects.link(ob_cylinder_001)
col_collection_1.objects.link(ob_cylinder)
col_collection_1.objects.link(ob_cube)
col_collection_1.objects.link(ob_lamp)
col_collection_1.objects.link(ob_camera)

# ---- scene / render settings (as saved in the file)
scene.camera = ob_camera
scene.frame_start = 1; scene.frame_end = 250; scene.frame_set(1)
scene.render.engine = 'BLENDER_EEVEE_NEXT'
scene.render.resolution_percentage = 50
scene.render.dither_intensity = 0.0
scene.cycles.use_denoising = False
scene.cycles.samples = 128
scene.cycles.sampling_pattern = 'TABULATED_SOBOL'
scene.cycles.use_adaptive_sampling = False
scene.cycles.use_light_tree = False
scene.cycles.blur_glossy = 0.0
scene.cycles.sample_clamp_indirect = 0.0
scene.view_settings.view_transform = 'Standard'
bpy.context.view_layer.update()
